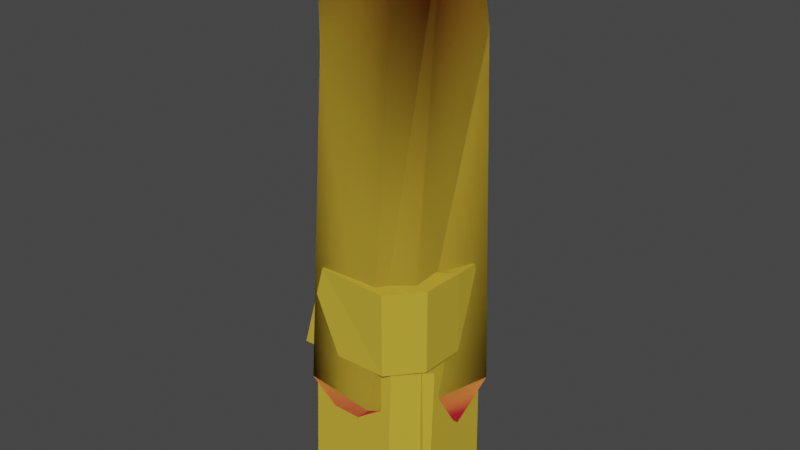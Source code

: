 # Source: beam_left.blend  (saved by Blender 2.93.21; exported with 4.5.12 LTS)
import bpy
from mathutils import Matrix  # noqa: F401  (used for matrix-valued properties, if any)

bpy.ops.wm.read_factory_settings(use_empty=True)
scene = bpy.context.scene
scene.name = 'Scene'

# ---- collections
col_collection = bpy.data.collections.new('Collection'); scene.collection.children.link(col_collection)

# ---- images (referenced by path relative to the original .blend; pixels are not part of the script)
import os
ASSET_DIR = os.environ.get("B2B_ASSET_DIR", "")  # directory of the original .blend (textures are referenced by path, not embedded)
HERE = os.path.dirname(os.path.abspath(__file__))  # packed textures are extracted next to this script under _unpacked/

def load_image(name, relpath, width, height, colorspace="sRGB"):
    """Load a texture the original file referenced (path relative to the .blend, or extracted next to this script)."""
    p = next((c for c in (os.path.join(HERE, relpath), os.path.join(ASSET_DIR, relpath)) if relpath and os.path.exists(c)), "")
    if p:
        img = bpy.data.images.load(p, check_existing=True)
        img.name = name
    else:  # same state as the original file: an image datablock whose file is absent (Cycles renders it pink)
        img = bpy.data.images.new(name, width, height)
        img.source = "FILE"
        img.filepath = "//" + (relpath or name)
    img.colorspace_settings.name = colorspace
    return img
img_hev1_dif_tif = load_image('hev1_dif.tif', 'hev1_dif.tif', 1024, 1024, 'sRGB')
img_hev1_bump_tif = load_image('hev1_bump.tif', 'hev1_bump.tif', 1024, 1024, 'sRGB')
img_hev2_dif_tif = load_image('hev2_dif.tif', 'hev2_dif.tif', 1024, 1024, 'sRGB')
img_hev2_bump_tif = load_image('hev2_bump.tif', 'hev2_bump.tif', 1024, 1024, 'sRGB')
img_hev_decals01_tif = load_image('hev_decals01.tif', 'hev_decals01.tif', 1024, 1024, 'sRGB')
img_cr_pelican_hull_detail_tif = load_image('cr_pelican_hull_detail.tif', 'cr_pelican_hull_detail.tif', 1024, 1024, 'sRGB')
img_longsword_x_burn_illum_tif = load_image('longsword_x_burn_illum.tif', 'longsword_x_burn_illum.tif', 1024, 1024, 'sRGB')
img_longsword_x_burn_tif = load_image('longsword_x_burn.tif', 'longsword_x_burn.tif', 1024, 1024, 'sRGB')

# ---- materials (node trees are filled in below, after node groups)
mat_hev1 = bpy.data.materials.new('hev1')
mat_hev1.use_transparent_shadow = False
mat_hev1.diffuse_color = (0.5225, 0.6282, 0.1074, 1.0)
mat_hev2 = bpy.data.materials.new('hev2')
mat_hev2.use_transparent_shadow = False
mat_hev2.diffuse_color = (0.2007, 0.7765, 0.08404, 1.0)
mat_hev_decals = bpy.data.materials.new('hev_decals')
mat_hev_decals.use_transparent_shadow = False
mat_hev_decals.diffuse_color = (0.5282, 0.08286, 0.308, 1.0)
mat_hev1_destroyed = bpy.data.materials.new('hev1_destroyed')
mat_hev1_destroyed.use_transparent_shadow = False
mat_hev2_destroyed = bpy.data.materials.new('hev2_destroyed')
mat_hev2_destroyed.use_transparent_shadow = False
mat_longsword_burn = bpy.data.materials.new('longsword_burn')
mat_longsword_burn.use_transparent_shadow = False
mat_hard_metal_thick = bpy.data.materials.new('hard_metal_thick')
mat_hard_metal_thick.use_transparent_shadow = False
mat_hard_metal_thick.diffuse_color = (0.5694, 0.4023, 0.04019, 1.0)

# ---- material node trees
mat_hev1.use_nodes = True; mat_hev1.node_tree.nodes.clear()
_N = mat_hev1.node_tree.nodes; _L = mat_hev1.node_tree.links
n0 = _N.new('ShaderNodeBsdfPrincipled'); n0.name = 'Principled BSDF'; n0.location = (10, 300)
n0.distribution = 'GGX'
n0.subsurface_method = 'BURLEY'
n0.inputs[3].default_value = 1.45
n0.inputs[27].default_value = (0.0, 0.0, 0.0, 1.0)
n0.inputs[28].default_value = 1.0
n1 = _N.new('ShaderNodeOutputMaterial'); n1.name = 'Material Output'; n1.location = (300, 300)
n2 = _N.new('ShaderNodeTexImage'); n2.name = 'Image Texture'; n2.location = (-428, 253)
n2.image = img_hev1_dif_tif
n3 = _N.new('ShaderNodeNormalMap'); n3.name = 'Normal Map'; n3.location = (-182, -138)
n4 = _N.new('ShaderNodeTexImage'); n4.name = 'Image Texture.001'; n4.location = (-482, -113)
n4.image = img_hev1_bump_tif
_L.new(n0.outputs[0], n1.inputs[0])
_L.new(n2.outputs[0], n0.inputs[0])
_L.new(n4.outputs[0], n3.inputs[1])
_L.new(n3.outputs[0], n0.inputs[5])
n1.is_active_output = True
mat_hev2.use_nodes = True; mat_hev2.node_tree.nodes.clear()
_N = mat_hev2.node_tree.nodes; _L = mat_hev2.node_tree.links
n0 = _N.new('ShaderNodeBsdfPrincipled'); n0.name = 'Principled BSDF'; n0.location = (10, 300)
n0.distribution = 'GGX'
n0.subsurface_method = 'BURLEY'
n0.inputs[3].default_value = 1.45
n0.inputs[27].default_value = (0.0, 0.0, 0.0, 1.0)
n0.inputs[28].default_value = 1.0
n1 = _N.new('ShaderNodeOutputMaterial'); n1.name = 'Material Output'; n1.location = (300, 300)
n2 = _N.new('ShaderNodeTexImage'); n2.name = 'Image Texture'; n2.location = (-466, 247)
n2.image = img_hev2_dif_tif
n3 = _N.new('ShaderNodeTexImage'); n3.name = 'Image Texture.001'; n3.location = (-531, -90)
n3.image = img_hev2_bump_tif
n4 = _N.new('ShaderNodeNormalMap'); n4.name = 'Normal Map'; n4.location = (-193, -53)
_L.new(n0.outputs[0], n1.inputs[0])
_L.new(n2.outputs[0], n0.inputs[0])
_L.new(n3.outputs[0], n4.inputs[1])
_L.new(n4.outputs[0], n0.inputs[5])
n1.is_active_output = True
mat_hev_decals.use_nodes = True; mat_hev_decals.node_tree.nodes.clear()
_N = mat_hev_decals.node_tree.nodes; _L = mat_hev_decals.node_tree.links
n0 = _N.new('ShaderNodeBsdfPrincipled'); n0.name = 'Principled BSDF'; n0.location = (10, 300)
n0.distribution = 'GGX'
n0.subsurface_method = 'BURLEY'
n0.inputs[3].default_value = 1.45
n0.inputs[27].default_value = (0.0, 0.0, 0.0, 1.0)
n0.inputs[28].default_value = 1.0
n1 = _N.new('ShaderNodeOutputMaterial'); n1.name = 'Material Output'; n1.location = (300, 300)
n2 = _N.new('ShaderNodeTexImage'); n2.name = 'Image Texture'; n2.location = (-297, 162)
n2.image = img_hev_decals01_tif
_L.new(n0.outputs[0], n1.inputs[0])
_L.new(n2.outputs[0], n0.inputs[0])
n1.is_active_output = True
mat_hev1_destroyed.use_nodes = True; mat_hev1_destroyed.node_tree.nodes.clear()
_N = mat_hev1_destroyed.node_tree.nodes; _L = mat_hev1_destroyed.node_tree.links
n0 = _N.new('ShaderNodeOutputMaterial'); n0.name = 'Material Output'; n0.location = (300, 300)
n1 = _N.new('ShaderNodeBsdfPrincipled'); n1.name = 'Principled BSDF'; n1.location = (10, 300)
n1.distribution = 'GGX'
n1.subsurface_method = 'BURLEY'
n1.inputs[3].default_value = 1.45
n1.inputs[27].default_value = (0.0, 0.0, 0.0, 1.0)
n1.inputs[28].default_value = 1.0
n2 = _N.new('ShaderNodeTexImage'); n2.name = 'Image Texture'; n2.location = (-904, 266)
n2.image = img_hev1_dif_tif
n3 = _N.new('ShaderNodeBrightContrast'); n3.name = 'Bright/Contrast'; n3.location = (-211, 179)
n4 = _N.new('ShaderNodeTexImage'); n4.name = 'Image Texture.002'; n4.location = (-606, -34)
n4.image = img_cr_pelican_hull_detail_tif
n5 = _N.new('ShaderNodeTexImage'); n5.name = 'Image Texture.001'; n5.location = (-670, -353)
n5.image = img_hev1_bump_tif
n6 = _N.new('ShaderNodeNormalMap'); n6.name = 'Normal Map'; n6.location = (-295, -279)
_L.new(n1.outputs[0], n0.inputs[0])
_L.new(n2.outputs[0], n3.inputs[0])
_L.new(n3.outputs[0], n1.inputs[0])
_L.new(n4.outputs[0], n3.inputs[2])
_L.new(n5.outputs[0], n6.inputs[1])
_L.new(n6.outputs[0], n1.inputs[5])
n0.is_active_output = True
mat_hev2_destroyed.use_nodes = True; mat_hev2_destroyed.node_tree.nodes.clear()
_N = mat_hev2_destroyed.node_tree.nodes; _L = mat_hev2_destroyed.node_tree.links
n0 = _N.new('ShaderNodeBsdfPrincipled'); n0.name = 'Principled BSDF'; n0.location = (10, 300)
n0.distribution = 'GGX'
n0.subsurface_method = 'BURLEY'
n0.inputs[3].default_value = 1.45
n0.inputs[27].default_value = (0.0, 0.0, 0.0, 1.0)
n0.inputs[28].default_value = 1.0
n1 = _N.new('ShaderNodeOutputMaterial'); n1.name = 'Material Output'; n1.location = (300, 300)
n2 = _N.new('ShaderNodeTexImage'); n2.name = 'Image Texture'; n2.location = (-774, 299)
n2.image = img_hev2_dif_tif
n3 = _N.new('ShaderNodeNormalMap'); n3.name = 'Normal Map'; n3.location = (-223, -206)
n4 = _N.new('ShaderNodeTexImage'); n4.name = 'Image Texture.001'; n4.location = (-585, -238)
n4.image = img_hev2_bump_tif
n5 = _N.new('ShaderNodeBrightContrast'); n5.name = 'Bright/Contrast'; n5.location = (-284, 238)
n6 = _N.new('ShaderNodeTexImage'); n6.name = 'Image Texture.002'; n6.location = (-775, 48)
n6.width = 243
n6.image = img_cr_pelican_hull_detail_tif
_L.new(n0.outputs[0], n1.inputs[0])
_L.new(n4.outputs[0], n3.inputs[1])
_L.new(n3.outputs[0], n0.inputs[5])
_L.new(n2.outputs[0], n5.inputs[0])
_L.new(n5.outputs[0], n0.inputs[0])
_L.new(n6.outputs[0], n5.inputs[2])
n1.is_active_output = True
mat_longsword_burn.use_nodes = True; mat_longsword_burn.node_tree.nodes.clear()
_N = mat_longsword_burn.node_tree.nodes; _L = mat_longsword_burn.node_tree.links
n0 = _N.new('ShaderNodeBsdfPrincipled'); n0.name = 'Principled BSDF'; n0.location = (10, 300)
n0.distribution = 'GGX'
n0.subsurface_method = 'BURLEY'
n0.inputs[3].default_value = 1.45
n0.inputs[28].default_value = 1.0
n1 = _N.new('ShaderNodeOutputMaterial'); n1.name = 'Material Output'; n1.location = (300, 300)
n2 = _N.new('ShaderNodeTexImage'); n2.name = 'Image Texture.001'; n2.location = (-504, -58)
n2.image = img_longsword_x_burn_illum_tif
n3 = _N.new('ShaderNodeTexImage'); n3.name = 'Image Texture'; n3.location = (-494, 267)
n3.image = img_longsword_x_burn_tif
_L.new(n0.outputs[0], n1.inputs[0])
_L.new(n3.outputs[0], n0.inputs[0])
_L.new(n2.outputs[0], n0.inputs[27])
n1.is_active_output = True

# ---- world
world_world = bpy.data.worlds.new('World'); scene.world = world_world
world_world.use_nodes = True; world_world.node_tree.nodes.clear()
_N = world_world.node_tree.nodes; _L = world_world.node_tree.links
n0 = _N.new('ShaderNodeOutputWorld'); n0.name = 'World Output'; n0.location = (300, 300)
n1 = _N.new('ShaderNodeBackground'); n1.name = 'Background'; n1.location = (10, 300)
n1.inputs[0].default_value = (0.05088, 0.05088, 0.05088, 1.0)
_L.new(n1.outputs[0], n0.inputs[0])
n0.is_active_output = True
world_world.color = (0.05088, 0.05088, 0.05088)
world_world.use_sun_shadow = False
world_world.sun_shadow_jitter_overblur = 0.0

# ---- meshes
me_albatross = bpy.data.meshes.new('albatross')
me_albatross.from_pydata([(-251.3, 190.6, 63.21), (-240.2, 188.3, 59.06), (-247.9, 178.9, 36.87), (-254.7, 152.5, 54.54), (-259.2, 199.6, 248.5), (-297.6, 139.9, 60.04), (-262.5, 154.2, 252.6), (-294.0, 147.4, 246.7), (-296.5, 149.9, 206.4), (-267.5, 141.6, 54.72), (-253.3, 168.2, 253.0), (-264.5, 181.8, 64.25), (-297.6, 155.7, 205.4), (-289.7, 157.5, 208.1), (-288.1, 150.9, 60.91), (-286.6, 162.9, 64.53), (-304.9, 163.5, 70.31), (-291.9, 169.8, 205.9), (-287.1, 206.7, 202.1), (-279.6, 211.7, 203.0), (-262.9, 199.4, 69.72), (-252.5, 181.5, 60.46), (-271.3, 196.4, 71.28), (-296.1, 151.2, 63.44), (-300.6, 171.4, 71.68), (-277.6, 204.4, 22.05), (-284.8, 147.6, 36.49), (-300.0, 187.5, 20.98), (-286.2, 171.3, 6.985), (-264.2, 187.1, 9.37), (-310.3, 165.8, 202.4), (-308.5, 174.7, 201.6), (-296.3, 158.9, 245.0), (-298.6, 171.2, 243.2), (-263.6, 196.1, 208.6), (-275.7, 193.5, 206.3), (-264.9, 204.5, 206.1), (-283.1, 194.7, 244.0), (-270.7, 197.4, 246.3), (-257.4, 205.2, 207.6)], [], [(0, 1, 2), (5, 23, 26), (3, 1, 39), (6, 7, 8), (8, 5, 9), (10, 3, 39), (9, 3, 10), (10, 6, 9), (6, 8, 9), (4, 10, 39), (36, 39, 1), (5, 8, 12), (34, 21, 11), (14, 23, 12), (1, 0, 36), (12, 13, 14), (36, 0, 21), (21, 34, 36), (16, 15, 17), (12, 23, 5), (17, 30, 16), (31, 24, 16), (16, 30, 31), (31, 18, 22), (15, 14, 13), (22, 24, 31), (22, 18, 19), (11, 35, 34), (35, 11, 20), (13, 17, 15), (20, 19, 35), (19, 20, 22), (21, 0, 11), (14, 15, 23), (23, 15, 16), (24, 27, 16), (0, 25, 20), (0, 20, 11), (22, 20, 25), (23, 16, 27), (24, 22, 25), (2, 29, 25), (29, 28, 27), (25, 27, 24), (28, 29, 2), (0, 2, 25), (2, 26, 28), (27, 25, 29), (27, 28, 26), (23, 27, 26), (33, 30, 17), (32, 12, 8), (17, 13, 32), (33, 31, 30), (18, 31, 33), (32, 33, 17), (32, 13, 12), (37, 19, 18), (37, 35, 19), (35, 37, 38), (38, 34, 35), (38, 36, 34), (8, 7, 32), (39, 36, 38), (33, 37, 18), (38, 4, 39), (4, 38, 10), (10, 38, 6), (38, 37, 6), (6, 37, 7), (7, 37, 32), (37, 33, 32), (26, 9, 5), (9, 26, 3), (26, 2, 3), (1, 3, 2)])
me_albatross.polygons.foreach_set('material_index', [5, 5, 4, 4, 4, 4, 4, 4, 4, 4, 3, 3, 3, 3, 3, 3, 3, 3, 3, 3, 3, 3, 3, 3, 3, 3, 3, 3, 3, 3, 3, 3, 3, 3, 3, 3, 3, 3, 3, 3, 3, 3, 3, 3, 3, 3, 3, 3, 3, 3, 3, 3, 3, 3, 3, 3, 3, 3, 3, 3, 3, 3, 3, 3, 3, 3, 5, 5, 5, 5, 5, 5, 5, 5, 5, 5])
_uv = me_albatross.uv_layers.new(name='UVMap_0')
_uv.uv.foreach_set('vector', [0.6391, 0.3888, 0.6624, 0.3394, 0.5104, 0.2773, 0.6523, 0.08789, 0.6022, 0.05103, 0.4834, 0.1661, 0.5303, 0.5892, 0.612, 0.5892, 0.6115, 0.9139, 0.4949, 0.9926, 0.4306, 0.9926, 0.4137, 0.9139, 0.4137, 0.9139, 0.4132, 0.5892, 0.4949, 0.5892, 0.5303, 0.9926, 0.5303, 0.5892, 0.6115, 0.9139, 0.4949, 0.5892, 0.5303, 0.5892, 0.5303, 0.9926, 0.5303, 0.9926, 0.4949, 0.9926, 0.4949, 0.5892, 0.4949, 0.9926, 0.4137, 0.9139, 0.4949, 0.5892, 0.5946, 0.9926, 0.5303, 0.9926, 0.6115, 0.9139, 0.5019, 0.6938, 0.502, 0.6806, 0.3307, 0.6806, 0.3307, 0.6806, 0.502, 0.6806, 0.5019, 0.6938, 0.5031, 0.7029, 0.3307, 0.7029, 0.3307, 0.7163, 0.3307, 0.7026, 0.3307, 0.6938, 0.5019, 0.6938, 0.3307, 0.6806, 0.3307, 0.6938, 0.5019, 0.6938, 0.5019, 0.6938, 0.5031, 0.7026, 0.3307, 0.7026, 0.5019, 0.6938, 0.3307, 0.6938, 0.3307, 0.7026, 0.3307, 0.7026, 0.5031, 0.7026, 0.5019, 0.6938, 0.3307, 0.7368, 0.3307, 0.7166, 0.5031, 0.7166, 0.5019, 0.6938, 0.3307, 0.6938, 0.3307, 0.6806, 0.5031, 0.7166, 0.5031, 0.7368, 0.3307, 0.7368, 0.2549, 0.07801, 0.4272, 0.07807, 0.4272, 0.08689, 0.4272, 0.08689, 0.2548, 0.08686, 0.2549, 0.07801, 0.2549, 0.07801, 0.2549, 0.03741, 0.4272, 0.03735, 0.3307, 0.7163, 0.3307, 0.7029, 0.5031, 0.7029, 0.4272, 0.03735, 0.4272, 0.07807, 0.2549, 0.07801, 0.4272, 0.03735, 0.2549, 0.03741, 0.2548, 0.02855, 0.3307, 0.7163, 0.5031, 0.7163, 0.5031, 0.7029, 0.5031, 0.7166, 0.3307, 0.7166, 0.3307, 0.7368, 0.5031, 0.7029, 0.5031, 0.7163, 0.3307, 0.7163, 0.3307, 0.7368, 0.5031, 0.7368, 0.5031, 0.7166, 0.2548, 0.02855, 0.4272, 0.02852, 0.4272, 0.03735, 0.3307, 0.7029, 0.3219, 0.7029, 0.3307, 0.7163, 0.3307, 0.7029, 0.3307, 0.7163, 0.3219, 0.7029, 0.3219, 0.7029, 0.3307, 0.7163, 0.3104, 0.7163, 0.4272, 0.07807, 0.4828, 0.07257, 0.4272, 0.08689, 0.2827, 0.7269, 0.2796, 0.6714, 0.2653, 0.7269, 0.3219, 0.7029, 0.3104, 0.7163, 0.3307, 0.7163, 0.4272, 0.03735, 0.4272, 0.02852, 0.4828, 0.04285, 0.2827, 0.7269, 0.2653, 0.7269, 0.2796, 0.6714, 0.4272, 0.07807, 0.4272, 0.03735, 0.4828, 0.04285, 0.3064, 0.7065, 0.3064, 0.6714, 0.2796, 0.6714, 0.5096, 0.04334, 0.5096, 0.07209, 0.4828, 0.07257, 0.4828, 0.04285, 0.4828, 0.07257, 0.4272, 0.07807, 0.09268, 0.8586, 0.1214, 0.8586, 0.1326, 0.8937, 0.2827, 0.7269, 0.3064, 0.7065, 0.2796, 0.6714, 0.1326, 0.8937, 0.08149, 0.8937, 0.09268, 0.8586, 0.4828, 0.07257, 0.4828, 0.04285, 0.5096, 0.04334, 0.2796, 0.6714, 0.3064, 0.6714, 0.3064, 0.7065, 0.2827, 0.7269, 0.2796, 0.6714, 0.3064, 0.7065, 0.5432, 0.7163, 0.5031, 0.7368, 0.5031, 0.7166, 0.5442, 0.6938, 0.5019, 0.6938, 0.502, 0.6806, 0.5031, 0.7163, 0.5031, 0.7029, 0.5432, 0.7029, 0.2147, 0.07236, 0.2549, 0.07801, 0.2548, 0.08686, 0.2549, 0.03741, 0.2549, 0.07801, 0.2147, 0.07236, 0.5432, 0.7029, 0.5432, 0.7163, 0.5031, 0.7163, 0.5432, 0.7029, 0.5031, 0.7026, 0.5019, 0.6938, 0.2147, 0.04306, 0.2548, 0.02855, 0.2549, 0.03741, 0.5432, 0.7163, 0.5031, 0.7166, 0.5031, 0.7368, 0.5031, 0.7163, 0.5432, 0.7163, 0.5432, 0.7029, 0.5432, 0.7029, 0.5031, 0.7029, 0.5031, 0.7163, 0.5432, 0.7029, 0.5019, 0.6938, 0.5031, 0.7026, 0.502, 0.6806, 0.5442, 0.6806, 0.5442, 0.6938, 0.502, 0.6806, 0.5019, 0.6938, 0.5442, 0.6938, 0.2147, 0.07236, 0.2147, 0.04306, 0.2549, 0.03741, 0.5442, 0.6938, 0.5442, 0.6806, 0.502, 0.6806, 0.6396, 0.3432, 0.6082, 0.2278, 0.5469, 0.3458, 0.5469, 0.3458, 0.6082, 0.2278, 0.5116, 0.3458, 0.6082, 0.2278, 0.5611, 0.2282, 0.5116, 0.3458, 0.5116, 0.3458, 0.5611, 0.2282, 0.4546, 0.2633, 0.4546, 0.2633, 0.5611, 0.2282, 0.5043, 0.1675, 0.5611, 0.2282, 0.5728, 0.1648, 0.5043, 0.1675, 0.4834, 0.1661, 0.6869, 0.1709, 0.6519, 0.08721, 0.6869, 0.1709, 0.4834, 0.1661, 0.6754, 0.2668, 0.4834, 0.1661, 0.5104, 0.2773, 0.6754, 0.2668, 0.6624, 0.3394, 0.6754, 0.2668, 0.5104, 0.2773])
_ca = me_albatross.color_attributes.new('color', 'BYTE_COLOR', 'CORNER')
_ca.data.foreach_set('color', [1.0, 1.0, 1.0, 1.0, 1.0, 1.0, 1.0, 1.0, 1.0, 1.0, 1.0, 1.0, 1.0, 1.0, 1.0, 1.0, 1.0, 1.0, 1.0, 1.0, 1.0, 1.0, 1.0, 1.0, 1.0, 1.0, 1.0, 1.0, 1.0, 1.0, 1.0, 1.0, 1.0, 1.0, 1.0, 1.0, 1.0, 1.0, 1.0, 1.0, 1.0, 1.0, 1.0, 1.0, 1.0, 1.0, 1.0, 1.0, 1.0, 1.0, 1.0, 1.0, 1.0, 1.0, 1.0, 1.0, 1.0, 1.0, 1.0, 1.0, 1.0, 1.0, 1.0, 1.0, 1.0, 1.0, 1.0, 1.0, 1.0, 1.0, 1.0, 1.0, 1.0, 1.0, 1.0, 1.0, 1.0, 1.0, 1.0, 1.0, 1.0, 1.0, 1.0, 1.0, 1.0, 1.0, 1.0, 1.0, 1.0, 1.0, 1.0, 1.0, 1.0, 1.0, 1.0, 1.0, 1.0, 1.0, 1.0, 1.0, 1.0, 1.0, 1.0, 1.0, 1.0, 1.0, 1.0, 1.0, 1.0, 1.0, 1.0, 1.0, 1.0, 1.0, 1.0, 1.0, 1.0, 1.0, 1.0, 1.0, 1.0, 1.0, 1.0, 1.0, 1.0, 1.0, 1.0, 1.0, 1.0, 1.0, 1.0, 1.0, 1.0, 1.0, 1.0, 1.0, 1.0, 1.0, 1.0, 1.0, 1.0, 1.0, 1.0, 1.0, 1.0, 1.0, 1.0, 1.0, 1.0, 1.0, 1.0, 1.0, 1.0, 1.0, 1.0, 1.0, 1.0, 1.0, 1.0, 1.0, 1.0, 1.0, 1.0, 1.0, 1.0, 1.0, 1.0, 1.0, 1.0, 1.0, 1.0, 1.0, 1.0, 1.0, 1.0, 1.0, 1.0, 1.0, 1.0, 1.0, 1.0, 1.0, 1.0, 1.0, 1.0, 1.0, 1.0, 1.0, 1.0, 1.0, 1.0, 1.0, 1.0, 1.0, 1.0, 1.0, 1.0, 1.0, 1.0, 1.0, 1.0, 1.0, 1.0, 1.0, 1.0, 1.0, 1.0, 1.0, 1.0, 1.0, 1.0, 1.0, 1.0, 1.0, 1.0, 1.0, 1.0, 1.0, 1.0, 1.0, 1.0, 1.0, 1.0, 1.0, 1.0, 1.0, 1.0, 1.0, 1.0, 1.0, 1.0, 1.0, 1.0, 1.0, 1.0, 1.0, 1.0, 1.0, 1.0, 1.0, 1.0, 1.0, 1.0, 1.0, 1.0, 1.0, 1.0, 1.0, 1.0, 1.0, 1.0, 1.0, 1.0, 1.0, 1.0, 1.0, 1.0, 1.0, 1.0, 1.0, 1.0, 1.0, 1.0, 1.0, 1.0, 1.0, 1.0, 1.0, 1.0, 1.0, 1.0, 1.0, 1.0, 1.0, 1.0, 1.0, 1.0, 1.0, 1.0, 1.0, 1.0, 1.0, 1.0, 1.0, 1.0, 1.0, 1.0, 1.0, 1.0, 1.0, 1.0, 1.0, 1.0, 1.0, 1.0, 1.0, 1.0, 1.0, 1.0, 1.0, 1.0, 1.0, 1.0, 1.0, 1.0, 1.0, 1.0, 1.0, 1.0, 1.0, 1.0, 1.0, 1.0, 1.0, 1.0, 1.0, 1.0, 1.0, 1.0, 1.0, 1.0, 1.0, 1.0, 1.0, 1.0, 1.0, 1.0, 1.0, 1.0, 1.0, 1.0, 1.0, 1.0, 1.0, 1.0, 1.0, 1.0, 1.0, 1.0, 1.0, 1.0, 1.0, 1.0, 1.0, 1.0, 1.0, 1.0, 1.0, 1.0, 1.0, 1.0, 1.0, 1.0, 1.0, 1.0, 1.0, 1.0, 1.0, 1.0, 1.0, 1.0, 1.0, 1.0, 1.0, 1.0, 1.0, 1.0, 1.0, 1.0, 1.0, 1.0, 1.0, 1.0, 1.0, 1.0, 1.0, 1.0, 1.0, 1.0, 1.0, 1.0, 1.0, 1.0, 1.0, 1.0, 1.0, 1.0, 1.0, 1.0, 1.0, 1.0, 1.0, 1.0, 1.0, 1.0, 1.0, 1.0, 1.0, 1.0, 1.0, 1.0, 1.0, 1.0, 1.0, 1.0, 1.0, 1.0, 1.0, 1.0, 1.0, 1.0, 1.0, 1.0, 1.0, 1.0, 1.0, 1.0, 1.0, 1.0, 1.0, 1.0, 1.0, 1.0, 1.0, 1.0, 1.0, 1.0, 1.0, 1.0, 1.0, 1.0, 1.0, 1.0, 1.0, 1.0, 1.0, 1.0, 1.0, 1.0, 1.0, 1.0, 1.0, 1.0, 1.0, 1.0, 1.0, 1.0, 1.0, 1.0, 1.0, 1.0, 1.0, 1.0, 1.0, 1.0, 1.0, 1.0, 1.0, 1.0, 1.0, 1.0, 1.0, 1.0, 1.0, 1.0, 1.0, 1.0, 1.0, 1.0, 1.0, 1.0, 1.0, 1.0, 1.0, 1.0, 1.0, 1.0, 1.0, 1.0, 1.0, 1.0, 1.0, 1.0, 1.0, 1.0, 1.0, 1.0, 1.0, 1.0, 1.0, 1.0, 1.0, 1.0, 1.0, 1.0, 1.0, 1.0, 1.0, 1.0, 1.0, 1.0, 1.0, 1.0, 1.0, 1.0, 1.0, 1.0, 1.0, 1.0, 1.0, 1.0, 1.0, 1.0, 1.0, 1.0, 1.0, 1.0, 1.0, 1.0, 1.0, 1.0, 1.0, 1.0, 1.0, 1.0, 1.0, 1.0, 1.0, 1.0, 1.0, 1.0, 1.0, 1.0, 1.0, 1.0, 1.0, 1.0, 1.0, 1.0, 1.0, 1.0, 1.0, 1.0, 1.0, 1.0, 1.0, 1.0, 1.0, 1.0, 1.0, 1.0, 1.0, 1.0, 1.0, 1.0, 1.0, 1.0, 1.0, 1.0, 1.0, 1.0, 1.0, 1.0, 1.0, 1.0, 1.0, 1.0, 1.0, 1.0, 1.0, 1.0, 1.0, 1.0, 1.0, 1.0, 1.0, 1.0, 1.0, 1.0, 1.0, 1.0, 1.0, 1.0, 1.0, 1.0, 1.0, 1.0, 1.0, 1.0, 1.0, 1.0, 1.0, 1.0, 1.0, 1.0, 1.0, 1.0, 1.0, 1.0, 1.0, 1.0, 1.0, 1.0, 1.0, 1.0, 1.0, 1.0, 1.0, 1.0, 1.0, 1.0, 1.0, 1.0, 1.0, 1.0, 1.0, 1.0, 1.0, 1.0, 1.0, 1.0, 1.0, 1.0, 1.0, 1.0, 1.0, 1.0, 1.0, 1.0, 1.0, 1.0, 1.0, 1.0, 1.0, 1.0, 1.0, 1.0, 1.0, 1.0, 1.0, 1.0, 1.0, 1.0, 1.0, 1.0, 1.0, 1.0, 1.0, 1.0, 1.0, 1.0, 1.0, 1.0, 1.0, 1.0, 1.0, 1.0, 1.0, 1.0, 1.0, 1.0, 1.0, 1.0, 1.0, 1.0, 1.0, 1.0, 1.0, 1.0, 1.0, 1.0, 1.0, 1.0, 1.0, 1.0, 1.0, 1.0, 1.0, 1.0, 1.0, 1.0, 1.0, 1.0, 1.0, 1.0, 1.0, 1.0, 1.0, 1.0, 1.0, 1.0, 1.0, 1.0, 1.0, 1.0, 1.0, 1.0, 1.0, 1.0, 1.0, 1.0, 1.0, 1.0, 1.0, 1.0, 1.0, 1.0, 1.0, 1.0, 1.0, 1.0, 1.0, 1.0, 1.0, 1.0, 1.0, 1.0, 1.0, 1.0, 1.0, 1.0, 1.0, 1.0, 1.0, 1.0, 1.0, 1.0, 1.0, 1.0, 1.0, 1.0, 1.0, 1.0, 1.0, 1.0, 1.0, 1.0, 1.0, 1.0, 1.0, 1.0, 1.0, 1.0, 1.0, 1.0, 1.0, 1.0, 1.0, 1.0, 1.0, 1.0, 1.0, 1.0, 1.0, 1.0, 1.0, 1.0, 1.0, 1.0, 1.0, 1.0, 1.0, 1.0, 1.0, 1.0, 1.0, 1.0, 1.0, 1.0, 1.0, 1.0, 1.0, 1.0, 1.0, 1.0, 1.0, 1.0, 1.0, 1.0, 1.0, 1.0, 1.0, 1.0, 1.0, 1.0, 1.0, 1.0, 1.0, 1.0, 1.0, 1.0, 1.0, 1.0, 1.0, 1.0, 1.0, 1.0, 1.0, 1.0, 1.0, 1.0, 1.0, 1.0, 1.0, 1.0, 1.0, 1.0, 1.0, 1.0, 1.0, 1.0, 1.0, 1.0, 1.0, 1.0, 1.0, 1.0, 1.0, 1.0, 1.0, 1.0, 1.0, 1.0, 1.0, 1.0, 1.0, 1.0, 1.0, 1.0, 1.0, 1.0, 1.0, 1.0, 1.0, 1.0, 1.0, 1.0, 1.0, 1.0, 1.0, 1.0, 1.0, 1.0, 1.0, 1.0, 1.0, 1.0, 1.0, 1.0, 1.0, 1.0, 1.0, 1.0, 1.0, 1.0, 1.0, 1.0, 1.0, 1.0, 1.0, 1.0, 1.0, 1.0, 1.0, 1.0, 1.0, 1.0, 1.0, 1.0, 1.0, 1.0, 1.0, 1.0, 1.0, 1.0, 1.0, 1.0, 1.0, 1.0, 1.0, 1.0, 1.0, 1.0, 1.0, 1.0, 1.0, 1.0, 1.0, 1.0, 1.0, 1.0, 1.0, 1.0, 1.0, 1.0, 1.0, 1.0, 1.0, 1.0, 1.0, 1.0, 1.0, 1.0, 1.0, 1.0, 1.0, 1.0, 1.0, 1.0, 1.0, 1.0, 1.0])
me_albatross.materials.append(mat_hev1)
me_albatross.materials.append(mat_hev2)
me_albatross.materials.append(mat_hev_decals)
me_albatross.materials.append(mat_hev1_destroyed)
me_albatross.materials.append(mat_hev2_destroyed)
me_albatross.materials.append(mat_longsword_burn)
me_albatross.use_remesh_fix_poles = True
me_albatross.use_remesh_preserve_attributes = False
me_albatross.update()
me_albatross.normals_split_custom_set([tuple(v) for v in zip(*[iter([0.03388, 0.9149, -0.4023, 0.6166, 0.7791, -0.1134, -0.1786, 0.6819, -0.7093, -0.8785, -0.457, -0.1392, -0.8851, 0.2346, -0.402, -0.6143, 0.3364, -0.7138, 0.3105, -0.3489, 0.8842, 0.871, 0.4707, -0.1409, 0.9104, -0.386, 0.1491, 0.469, -0.3963, -0.7893, 0.2699, -0.6572, -0.7038, 0.224, -0.9717, -0.07476, 0.06846, -0.9954, 0.06747, -0.7699, -0.6249, -0.1297, 0.3225, -0.4739, 0.8194, 0.5625, -0.2399, -0.7912, 0.5736, -0.1111, 0.8115, 0.9956, 0.093, -0.01432, 0.1873, -0.502, 0.8444, 0.5335, -0.2075, 0.82, 0.5237, -0.3332, -0.784, 0.5667, -0.1595, -0.8084, 0.3155, -0.5389, -0.781, 0.3532, -0.4406, 0.8253, 0.238, -0.589, -0.7723, 0.04107, -0.9972, 0.06232, 0.2712, -0.4875, 0.83, 0.7917, 0.09487, -0.6035, 0.6541, -0.2024, -0.7288, 0.9783, 0.195, 0.07035, -0.7633, 0.6395, -0.09166, -0.09647, 0.9953, -0.01259, 0.01363, 0.9944, -0.1052, -0.9843, -0.1752, 0.01903, -0.9789, -0.16, 0.1271, -0.8344, 0.55, 0.0358, -0.7053, 0.6987, -0.1199, -0.5059, 0.6389, 0.5795, 0.6252, 0.6344, 0.4547, -0.4768, 0.6086, 0.6342, -0.8646, 0.04625, 0.5003, -0.7103, 0.7021, 0.04954, 0.1647, 0.9832, -0.07833, 0.003058, 0.9494, 0.3141, -0.6571, 0.7518, -0.0557, -0.8604, 0.5097, -0.0041, -0.8309, 0.5344, -0.1549, -0.6969, 0.4631, 0.5477, -0.5267, 0.8484, -0.05343, 0.1243, 0.9031, 0.4111, -0.552, 0.6148, 0.5633, -0.7059, 0.5269, 0.4734, -0.8092, 0.5669, -0.1545, -0.7738, 0.6311, -0.05506, -0.9437, -0.3111, 0.1126, -0.505, -0.5367, 0.6759, -0.7187, -0.6951, 0.01784, -0.6299, 0.7752, 0.04788, -0.891, 0.1415, 0.4314, -0.9912, 0.1315, -0.01423, -0.5348, -0.8376, -0.1113, -0.7315, -0.6702, 0.1254, -0.8551, -0.5184, -0.01023, -0.7545, 0.6389, 0.1505, -0.736, 0.6446, -0.207, -0.9735, -0.2177, -0.07033, -0.8644, -0.5026, -0.01407, -0.7362, -0.6479, 0.1956, -0.9066, 0.3905, 0.16, -0.9235, 0.3774, 0.06839, -0.7043, 0.706, 0.07491, -0.6637, 0.689, -0.2913, -0.6657, -0.5582, 0.4953, -0.5164, 0.5751, 0.6345, -0.6055, 0.795, -0.03652, -0.4669, 0.8593, -0.2088, -0.7704, 0.5992, -0.2181, -0.7854, 0.6015, 0.1464, -0.667, 0.6845, -0.2943, -0.7089, 0.702, 0.0688, 0.2986, 0.9406, 0.1617, 0.4018, 0.7331, 0.5487, 0.5292, 0.8465, 0.05858, -0.8154, 0.5444, -0.1967, 0.7965, 0.6042, 0.02282, 0.5837, 0.4313, 0.688, 0.4307, 0.8958, 0.1099, -0.8176, 0.5587, -0.139, -0.5707, -0.8149, 0.1015, -0.4842, -0.6496, 0.5862, 0.1115, 0.9925, -0.05086, 0.3084, 0.9432, 0.1233, 0.5495, 0.8344, -0.04405, 0.4896, 0.8551, 0.1705, 0.3189, 0.9444, -0.07971, -0.5215, 0.808, -0.2743, -0.3203, 0.3866, 0.8648, 0.2465, 0.7416, 0.6239, 0.7717, 0.3595, 0.5247, -0.3198, 0.388, 0.8644, -0.4608, -0.7093, 0.5335, -0.729, -0.0995, 0.6772, -0.729, -0.09949, 0.6772, -0.4608, -0.7093, 0.5335, -0.9362, -0.2901, 0.1985, -0.7588, 0.5629, 0.3275, -0.8471, 0.3166, -0.4268, -0.9347, -0.3097, 0.1745, 0.2493, 0.6661, 0.7029, -0.05769, 0.9344, -0.3515, 0.4401, 0.8432, 0.3087, 0.2464, 0.7416, 0.624, 0.4041, 0.8917, 0.2038, 0.7716, 0.3595, 0.5247, -0.4377, 0.8219, 0.3646, 0.4295, 0.8492, 0.3073, -0.07791, 0.9341, -0.3484, -0.7793, -0.1186, 0.6153, -0.9523, -0.2812, 0.1184, -0.8464, 0.3209, -0.425, -0.7526, 0.5692, 0.3312, -0.4489, 0.8224, 0.3494, -0.08093, 0.936, -0.3426, 0.8591, 0.2802, -0.4283, 0.5317, 0.1657, -0.8306, -0.05372, 0.9372, -0.3447, 0.5227, 0.2039, -0.8278, -0.2363, -0.3406, -0.91, -0.8436, 0.3802, -0.3792, -0.06127, 0.9401, -0.3353, -0.8472, 0.3533, -0.3967, -0.7238, 0.5929, 0.3531, -0.2219, -0.3773, -0.8991, 0.5344, 0.1732, -0.8273, 0.859, 0.2808, -0.4281, 0.2885, 0.652, 0.7012, 0.8655, 0.2699, -0.422, -0.05294, 0.9379, -0.3427, 0.8342, 0.3197, -0.4493, -0.4787, -0.7204, -0.5019, -0.2279, -0.3708, -0.9003, -0.8525, 0.3303, -0.4052, -0.07065, 0.9264, -0.3699, 0.5181, 0.1538, -0.8414, -0.8562, 0.3526, -0.3776, -0.2508, -0.367, -0.8958, -0.502, -0.7021, -0.505, -0.7383, -0.1613, 0.6549, -0.8438, 0.3464, -0.41, -0.4735, -0.7111, -0.5197, -0.5383, -0.0001085, -0.8427, -0.7437, -0.6642, 0.07552, -0.5416, -0.8372, -0.0761, -0.6068, -0.1174, -0.7861, -0.8356, 0.536, -0.1206, -0.9814, -0.1815, -0.06316, -0.5582, -0.8297, 0.003064, -0.8048, 0.544, -0.2375, -0.6045, -0.1283, -0.7862, -0.534, 0.01064, -0.8454, -0.9187, 0.3948, 0.013, -0.7636, -0.6372, 0.1044, -0.7051, 0.7082, 0.03577, -0.9212, 0.3883, 0.02551, -0.5344, 0.005003, -0.8452, -0.6019, -0.137, -0.7868, -0.5388, -0.003921, -0.8424, -0.5421, -0.8378, -0.0646, -0.6043, -0.1386, -0.7846, -0.8247, 0.5372, -0.1768, -0.8536, 0.5117, -0.09762, -0.1407, 0.5737, -0.8069, 0.2896, 0.9395, 0.1829, -0.7091, 0.7041, 0.03708, -0.1452, 0.5715, -0.8077, 0.54, 0.8416, 0.007297, 0.2848, 0.9439, 0.1672, 0.5236, 0.8488, 0.07378, -0.1536, 0.5877, -0.7944, -0.05749, 0.6896, -0.7219, -0.05727, 0.6891, -0.7224, -0.8186, 0.5452, -0.1806, 0.5254, 0.8473, 0.07745, -0.05398, 0.6831, -0.7283, -0.7881, 0.6045, -0.1164, -0.8067, 0.5421, -0.2353, -0.9832, -0.172, -0.06162, -0.7869, -0.3256, -0.5242, -0.6248, -0.02512, -0.7804, -0.1157, 0.9924, 0.04213, -0.7714, 0.6293, -0.0947, -0.03776, 0.6869, -0.7257, -0.5422, -0.0324, -0.8396, -0.1367, 0.5757, -0.8062, -0.7091, 0.7043, 0.03241, -0.134, 0.664, -0.7356, 0.05148, 0.9019, -0.4289, -0.1604, 0.9866, 0.02851, -0.7284, 0.1715, 0.6633, 0.5715, 0.4812, 0.6647, 0.5651, 0.538, 0.6255, 0.1299, 0.8553, 0.5015, 0.5369, -0.3884, 0.7489, 0.5384, 0.575, 0.616, 0.2837, -0.6319, 0.7213, 0.5319, 0.3936, 0.7498, 0.02096, 0.8793, 0.4757, -0.258, 0.8706, 0.419, 0.3588, -0.4726, 0.8049, 0.4568, 0.3024, 0.8366, -0.04074, 0.7246, 0.688, -0.08992, -0.6751, 0.7322, -0.1705, -0.7509, 0.638, -0.1866, -0.6776, 0.7113, -0.1313, -0.6811, 0.7203, 0.4333, 0.6557, 0.6184, -0.1344, -0.741, -0.6579, -0.6167, -0.6973, 0.3653, -0.2887, -0.7746, 0.5627, -0.4436, -0.4351, -0.7835, 0.08948, -0.5827, -0.8078, -0.2207, -0.9637, -0.1503, 0.1041, -0.751, -0.652, 0.24, 0.3764, -0.8948, -0.4601, -0.6074, -0.6476, 0.7761, 0.05676, 0.628, 0.8171, 0.3701, 0.442, 0.2283, -0.383, -0.8951])] * 3)])
me_gun_platform01 = bpy.data.meshes.new('$gun_platform01')
me_gun_platform01.from_pydata([(1.885, -21.81, -30.76), (21.34, -2.458, -30.76), (-15.94, -3.98, -30.76), (3.081, 16.42, -30.76), (-7.176, -31.2, 21.61), (31.55, 7.728, 21.61), (-35.37, -4.129, 21.61), (3.511, 35.12, 21.61)], [], [(0, 4, 6, 2), (2, 3, 1, 0), (2, 6, 7, 3), (1, 3, 7, 5), (4, 0, 1, 5), (5, 7, 6, 4)])
me_gun_platform01.materials.append(mat_hard_metal_thick)
me_gun_platform01.use_remesh_fix_poles = True
me_gun_platform01.use_remesh_preserve_attributes = False
me_gun_platform01.update()
me_rear_fender_left = bpy.data.meshes.new('$rear_fender_left')
me_rear_fender_left.from_pydata([(-19.02, -23.61, 22.44), (-24.72, 0.2765, 15.56), (-1.742, 24.65, 13.53), (25.8, 21.32, 21.16), (26.4, 9.824, 21.7), (25.98, -10.69, 22.22), (13.91, -24.82, 22.17), (-28.61, -25.22, -16.26), (-39.62, 1.004, -16.26), (-7.995, 35.99, -16.26), (25.72, 28.52, -16.26), (26.4, 9.824, -16.26), (25.98, -10.69, -16.26), (13.91, -24.82, -16.26)], [], [(0, 4, 3, 1), (10, 11, 9), (11, 12, 9), (0, 1, 8, 7), (13, 8, 9, 12), (1, 3, 2), (6, 0, 7, 13), (4, 11, 10, 3), (12, 11, 4, 5), (7, 8, 13), (1, 2, 9, 8), (3, 10, 9, 2), (0, 5, 4), (6, 5, 0), (13, 12, 5, 6)])
me_rear_fender_left.materials.append(mat_hard_metal_thick)
me_rear_fender_left.use_remesh_fix_poles = True
me_rear_fender_left.use_remesh_preserve_attributes = False
me_rear_fender_left.update()
me_strut_neck03 = bpy.data.meshes.new('$strut_neck03')
me_strut_neck03.from_pydata([(-25.94, -17.26, -80.05), (8.349, -24.74, -80.05), (-25.44, 23.21, -80.05), (39.18, 10.97, -80.05), (-25.61, -16.92, 80.35), (8.683, -24.41, 80.35), (-25.49, 23.17, 80.35), (39.14, 10.92, 80.35)], [], [(5, 7, 6, 4), (4, 0, 1, 5), (0, 4, 6, 2), (5, 1, 3, 7), (2, 3, 1, 0), (6, 7, 3, 2)])
me_strut_neck03.materials.append(mat_hard_metal_thick)
me_strut_neck03.use_remesh_fix_poles = True
me_strut_neck03.use_remesh_preserve_attributes = False
me_strut_neck03.update()
me_tread_back_left_001 = bpy.data.meshes.new('$tread_back_left.001')
me_tread_back_left_001.from_pydata([(-28.49, 15.25, 80.41), (-28.49, 15.25, -80.41), (34.26, 2.574, -80.41), (34.28, 2.574, 80.41), (-19.37, -10.79, 80.41), (-19.37, -10.79, -80.41), (22.02, -10.89, -80.41), (22.03, -10.89, 80.41)], [], [(0, 7, 3), (1, 0, 3, 2), (5, 6, 7, 4), (4, 7, 0), (2, 3, 7, 6), (6, 5, 2), (5, 1, 2), (4, 0, 1, 5)])
me_tread_back_left_001.materials.append(mat_hard_metal_thick)
me_tread_back_left_001.use_remesh_fix_poles = True
me_tread_back_left_001.use_remesh_preserve_attributes = False
me_tread_back_left_001.update()
me_albatross_collision = bpy.data.meshes.new('@albatross_collision')
me_albatross_collision.from_pydata([(-251.3, 190.6, 63.21), (-240.2, 188.3, 59.06), (-247.9, 178.9, 36.87), (-254.7, 152.5, 54.54), (-259.2, 199.6, 248.5), (-297.6, 139.9, 60.04), (-262.5, 154.2, 252.6), (-294.0, 147.4, 246.7), (-296.5, 149.9, 206.4), (-267.5, 141.6, 54.72), (-253.3, 168.2, 253.0), (-264.5, 181.8, 64.25), (-297.6, 155.7, 205.4), (-289.7, 157.5, 208.1), (-288.1, 150.9, 60.91), (-286.6, 162.9, 64.53), (-304.9, 163.5, 70.31), (-291.9, 169.8, 205.9), (-287.1, 206.7, 202.1), (-279.6, 211.7, 203.0), (-262.9, 199.4, 69.72), (-252.5, 181.5, 60.46), (-271.3, 196.4, 71.28), (-296.1, 151.2, 63.44), (-300.6, 171.4, 71.68), (-277.6, 204.4, 22.05), (-284.8, 147.6, 36.49), (-300.0, 187.5, 20.98), (-286.2, 171.3, 6.985), (-264.2, 187.1, 9.37), (-310.3, 165.8, 202.4), (-308.5, 174.7, 201.6), (-296.3, 158.9, 245.0), (-298.6, 171.2, 243.2), (-263.6, 196.1, 208.6), (-275.7, 193.5, 206.3), (-264.9, 204.5, 206.1), (-283.1, 194.7, 244.0), (-270.7, 197.4, 246.3), (-257.4, 205.2, 207.6)], [], [(0, 1, 2), (5, 23, 26), (3, 1, 39), (6, 7, 8), (8, 5, 9), (10, 3, 39), (9, 3, 10), (10, 6, 9), (6, 8, 9), (4, 10, 39), (36, 39, 1), (5, 8, 12), (34, 21, 11), (14, 23, 12), (1, 0, 36), (12, 13, 14), (36, 0, 21), (21, 34, 36), (16, 15, 17), (12, 23, 5), (17, 30, 16), (31, 24, 16), (16, 30, 31), (31, 18, 22), (15, 14, 13), (22, 24, 31), (22, 18, 19), (11, 35, 34), (35, 11, 20), (13, 17, 15), (20, 19, 35), (19, 20, 22), (21, 0, 11), (14, 15, 23), (23, 15, 16), (24, 27, 16), (0, 25, 20), (0, 20, 11), (22, 20, 25), (23, 16, 27), (24, 22, 25), (2, 29, 25), (29, 28, 27), (25, 27, 24), (28, 29, 2), (0, 2, 25), (2, 26, 28), (27, 25, 29), (27, 28, 26), (23, 27, 26), (33, 30, 17), (32, 12, 8), (17, 13, 32), (33, 31, 30), (18, 31, 33), (32, 33, 17), (32, 13, 12), (37, 19, 18), (37, 35, 19), (35, 37, 38), (38, 34, 35), (38, 36, 34), (8, 7, 32), (39, 36, 38), (33, 37, 18), (38, 4, 39), (4, 38, 10), (10, 38, 6), (38, 37, 6), (6, 37, 7), (7, 37, 32), (37, 33, 32), (26, 9, 5), (9, 26, 3), (26, 2, 3), (1, 3, 2)])
_uv = me_albatross_collision.uv_layers.new(name='UVMap_0')
_uv.uv.foreach_set('vector', [0.3525, 0.2399, 0.3666, 0.2399, 0.3666, 0.2092, 0.3666, 0.2399, 0.3525, 0.2399, 0.3666, 0.2092, 0.5303, 0.5892, 0.612, 0.5892, 0.6115, 0.9139, 0.4949, 0.9926, 0.4306, 0.9926, 0.4137, 0.9139, 0.4137, 0.9139, 0.4132, 0.5892, 0.4949, 0.5892, 0.5303, 0.9926, 0.5303, 0.5892, 0.6115, 0.9139, 0.4949, 0.5892, 0.5303, 0.5892, 0.5303, 0.9926, 0.5303, 0.9926, 0.4949, 0.9926, 0.4949, 0.5892, 0.4949, 0.9926, 0.4137, 0.9139, 0.4949, 0.5892, 0.5946, 0.9926, 0.5303, 0.9926, 0.6115, 0.9139, 0.5019, 0.6938, 0.502, 0.6806, 0.3307, 0.6806, 0.3307, 0.6806, 0.502, 0.6806, 0.5019, 0.6938, 0.5031, 0.7029, 0.3307, 0.7029, 0.3307, 0.7163, 0.3307, 0.7026, 0.3307, 0.6938, 0.5019, 0.6938, 0.3307, 0.6806, 0.3307, 0.6938, 0.5019, 0.6938, 0.5019, 0.6938, 0.5031, 0.7026, 0.3307, 0.7026, 0.5019, 0.6938, 0.3307, 0.6938, 0.3307, 0.7026, 0.3307, 0.7026, 0.5031, 0.7026, 0.5019, 0.6938, 0.3307, 0.7368, 0.3307, 0.7166, 0.5031, 0.7166, 0.5019, 0.6938, 0.3307, 0.6938, 0.3307, 0.6806, 0.5031, 0.7166, 0.5031, 0.7368, 0.3307, 0.7368, 0.2549, 0.07801, 0.4272, 0.07807, 0.4272, 0.08689, 0.4272, 0.08689, 0.2548, 0.08686, 0.2549, 0.07801, 0.2549, 0.07801, 0.2549, 0.03741, 0.4272, 0.03735, 0.3307, 0.7163, 0.3307, 0.7029, 0.5031, 0.7029, 0.4272, 0.03735, 0.4272, 0.07807, 0.2549, 0.07801, 0.4272, 0.03735, 0.2549, 0.03741, 0.2548, 0.02855, 0.3307, 0.7163, 0.5031, 0.7163, 0.5031, 0.7029, 0.5031, 0.7166, 0.3307, 0.7166, 0.3307, 0.7368, 0.5031, 0.7029, 0.5031, 0.7163, 0.3307, 0.7163, 0.3307, 0.7368, 0.5031, 0.7368, 0.5031, 0.7166, 0.2548, 0.02855, 0.4272, 0.02852, 0.4272, 0.03735, 0.3307, 0.7029, 0.3219, 0.7029, 0.3307, 0.7163, 0.3307, 0.7029, 0.3307, 0.7163, 0.3219, 0.7029, 0.3219, 0.7029, 0.3307, 0.7163, 0.3104, 0.7163, 0.4272, 0.07807, 0.4828, 0.07257, 0.4272, 0.08689, 0.2827, 0.7269, 0.2796, 0.6714, 0.2653, 0.7269, 0.3219, 0.7029, 0.3104, 0.7163, 0.3307, 0.7163, 0.4272, 0.03735, 0.4272, 0.02852, 0.4828, 0.04285, 0.2827, 0.7269, 0.2653, 0.7269, 0.2796, 0.6714, 0.4272, 0.07807, 0.4272, 0.03735, 0.4828, 0.04285, 0.3064, 0.7065, 0.3064, 0.6714, 0.2796, 0.6714, 0.5096, 0.04334, 0.5096, 0.07209, 0.4828, 0.07257, 0.4828, 0.04285, 0.4828, 0.07257, 0.4272, 0.07807, 0.09268, 0.8586, 0.1214, 0.8586, 0.1326, 0.8937, 0.2827, 0.7269, 0.3064, 0.7065, 0.2796, 0.6714, 0.1326, 0.8937, 0.08149, 0.8937, 0.09268, 0.8586, 0.4828, 0.07257, 0.4828, 0.04285, 0.5096, 0.04334, 0.2796, 0.6714, 0.3064, 0.6714, 0.3064, 0.7065, 0.2827, 0.7269, 0.2796, 0.6714, 0.3064, 0.7065, 0.5432, 0.7163, 0.5031, 0.7368, 0.5031, 0.7166, 0.5442, 0.6938, 0.5019, 0.6938, 0.502, 0.6806, 0.5031, 0.7163, 0.5031, 0.7029, 0.5432, 0.7029, 0.2147, 0.07236, 0.2549, 0.07801, 0.2548, 0.08686, 0.2549, 0.03741, 0.2549, 0.07801, 0.2147, 0.07236, 0.5432, 0.7029, 0.5432, 0.7163, 0.5031, 0.7163, 0.5432, 0.7029, 0.5031, 0.7026, 0.5019, 0.6938, 0.2147, 0.04306, 0.2548, 0.02855, 0.2549, 0.03741, 0.5432, 0.7163, 0.5031, 0.7166, 0.5031, 0.7368, 0.5031, 0.7163, 0.5432, 0.7163, 0.5432, 0.7029, 0.5432, 0.7029, 0.5031, 0.7029, 0.5031, 0.7163, 0.5432, 0.7029, 0.5019, 0.6938, 0.5031, 0.7026, 0.502, 0.6806, 0.5442, 0.6806, 0.5442, 0.6938, 0.502, 0.6806, 0.5019, 0.6938, 0.5442, 0.6938, 0.2147, 0.07236, 0.2147, 0.04306, 0.2549, 0.03741, 0.5442, 0.6938, 0.5442, 0.6806, 0.502, 0.6806, 0.5442, 0.6806, 0.5442, 0.6938, 0.5303, 0.9926, 0.5303, 0.9926, 0.5442, 0.6938, 0.4949, 0.9926, 0.5442, 0.6938, 0.5432, 0.7163, 0.4949, 0.9926, 0.4949, 0.9926, 0.5432, 0.7163, 0.4306, 0.9926, 0.4306, 0.9926, 0.5432, 0.7163, 0.5442, 0.6938, 0.5432, 0.7163, 0.5432, 0.7163, 0.5442, 0.6938, 0.3666, 0.2092, 0.4949, 0.5892, 0.4132, 0.5892, 0.4949, 0.5892, 0.3666, 0.2092, 0.5303, 0.5892, 0.3666, 0.2092, 0.1326, 0.8937, 0.5303, 0.5892, 0.612, 0.5892, 0.5303, 0.5892, 0.1326, 0.8937])
_ca = me_albatross_collision.color_attributes.new('color', 'BYTE_COLOR', 'CORNER')
_ca.data.foreach_set('color', [1.0, 1.0, 1.0, 1.0, 1.0, 1.0, 1.0, 1.0, 1.0, 1.0, 1.0, 1.0, 1.0, 1.0, 1.0, 1.0, 1.0, 1.0, 1.0, 1.0, 1.0, 1.0, 1.0, 1.0, 1.0, 1.0, 1.0, 1.0, 1.0, 1.0, 1.0, 1.0, 1.0, 1.0, 1.0, 1.0, 1.0, 1.0, 1.0, 1.0, 1.0, 1.0, 1.0, 1.0, 1.0, 1.0, 1.0, 1.0, 1.0, 1.0, 1.0, 1.0, 1.0, 1.0, 1.0, 1.0, 1.0, 1.0, 1.0, 1.0, 1.0, 1.0, 1.0, 1.0, 1.0, 1.0, 1.0, 1.0, 1.0, 1.0, 1.0, 1.0, 1.0, 1.0, 1.0, 1.0, 1.0, 1.0, 1.0, 1.0, 1.0, 1.0, 1.0, 1.0, 1.0, 1.0, 1.0, 1.0, 1.0, 1.0, 1.0, 1.0, 1.0, 1.0, 1.0, 1.0, 1.0, 1.0, 1.0, 1.0, 1.0, 1.0, 1.0, 1.0, 1.0, 1.0, 1.0, 1.0, 1.0, 1.0, 1.0, 1.0, 1.0, 1.0, 1.0, 1.0, 1.0, 1.0, 1.0, 1.0, 1.0, 1.0, 1.0, 1.0, 1.0, 1.0, 1.0, 1.0, 1.0, 1.0, 1.0, 1.0, 1.0, 1.0, 1.0, 1.0, 1.0, 1.0, 1.0, 1.0, 1.0, 1.0, 1.0, 1.0, 1.0, 1.0, 1.0, 1.0, 1.0, 1.0, 1.0, 1.0, 1.0, 1.0, 1.0, 1.0, 1.0, 1.0, 1.0, 1.0, 1.0, 1.0, 1.0, 1.0, 1.0, 1.0, 1.0, 1.0, 1.0, 1.0, 1.0, 1.0, 1.0, 1.0, 1.0, 1.0, 1.0, 1.0, 1.0, 1.0, 1.0, 1.0, 1.0, 1.0, 1.0, 1.0, 1.0, 1.0, 1.0, 1.0, 1.0, 1.0, 1.0, 1.0, 1.0, 1.0, 1.0, 1.0, 1.0, 1.0, 1.0, 1.0, 1.0, 1.0, 1.0, 1.0, 1.0, 1.0, 1.0, 1.0, 1.0, 1.0, 1.0, 1.0, 1.0, 1.0, 1.0, 1.0, 1.0, 1.0, 1.0, 1.0, 1.0, 1.0, 1.0, 1.0, 1.0, 1.0, 1.0, 1.0, 1.0, 1.0, 1.0, 1.0, 1.0, 1.0, 1.0, 1.0, 1.0, 1.0, 1.0, 1.0, 1.0, 1.0, 1.0, 1.0, 1.0, 1.0, 1.0, 1.0, 1.0, 1.0, 1.0, 1.0, 1.0, 1.0, 1.0, 1.0, 1.0, 1.0, 1.0, 1.0, 1.0, 1.0, 1.0, 1.0, 1.0, 1.0, 1.0, 1.0, 1.0, 1.0, 1.0, 1.0, 1.0, 1.0, 1.0, 1.0, 1.0, 1.0, 1.0, 1.0, 1.0, 1.0, 1.0, 1.0, 1.0, 1.0, 1.0, 1.0, 1.0, 1.0, 1.0, 1.0, 1.0, 1.0, 1.0, 1.0, 1.0, 1.0, 1.0, 1.0, 1.0, 1.0, 1.0, 1.0, 1.0, 1.0, 1.0, 1.0, 1.0, 1.0, 1.0, 1.0, 1.0, 1.0, 1.0, 1.0, 1.0, 1.0, 1.0, 1.0, 1.0, 1.0, 1.0, 1.0, 1.0, 1.0, 1.0, 1.0, 1.0, 1.0, 1.0, 1.0, 1.0, 1.0, 1.0, 1.0, 1.0, 1.0, 1.0, 1.0, 1.0, 1.0, 1.0, 1.0, 1.0, 1.0, 1.0, 1.0, 1.0, 1.0, 1.0, 1.0, 1.0, 1.0, 1.0, 1.0, 1.0, 1.0, 1.0, 1.0, 1.0, 1.0, 1.0, 1.0, 1.0, 1.0, 1.0, 1.0, 1.0, 1.0, 1.0, 1.0, 1.0, 1.0, 1.0, 1.0, 1.0, 1.0, 1.0, 1.0, 1.0, 1.0, 1.0, 1.0, 1.0, 1.0, 1.0, 1.0, 1.0, 1.0, 1.0, 1.0, 1.0, 1.0, 1.0, 1.0, 1.0, 1.0, 1.0, 1.0, 1.0, 1.0, 1.0, 1.0, 1.0, 1.0, 1.0, 1.0, 1.0, 1.0, 1.0, 1.0, 1.0, 1.0, 1.0, 1.0, 1.0, 1.0, 1.0, 1.0, 1.0, 1.0, 1.0, 1.0, 1.0, 1.0, 1.0, 1.0, 1.0, 1.0, 1.0, 1.0, 1.0, 1.0, 1.0, 1.0, 1.0, 1.0, 1.0, 1.0, 1.0, 1.0, 1.0, 1.0, 1.0, 1.0, 1.0, 1.0, 1.0, 1.0, 1.0, 1.0, 1.0, 1.0, 1.0, 1.0, 1.0, 1.0, 1.0, 1.0, 1.0, 1.0, 1.0, 1.0, 1.0, 1.0, 1.0, 1.0, 1.0, 1.0, 1.0, 1.0, 1.0, 1.0, 1.0, 1.0, 1.0, 1.0, 1.0, 1.0, 1.0, 1.0, 1.0, 1.0, 1.0, 1.0, 1.0, 1.0, 1.0, 1.0, 1.0, 1.0, 1.0, 1.0, 1.0, 1.0, 1.0, 1.0, 1.0, 1.0, 1.0, 1.0, 1.0, 1.0, 1.0, 1.0, 1.0, 1.0, 1.0, 1.0, 1.0, 1.0, 1.0, 1.0, 1.0, 1.0, 1.0, 1.0, 1.0, 1.0, 1.0, 1.0, 1.0, 1.0, 1.0, 1.0, 1.0, 1.0, 1.0, 1.0, 1.0, 1.0, 1.0, 1.0, 1.0, 1.0, 1.0, 1.0, 1.0, 1.0, 1.0, 1.0, 1.0, 1.0, 1.0, 1.0, 1.0, 1.0, 1.0, 1.0, 1.0, 1.0, 1.0, 1.0, 1.0, 1.0, 1.0, 1.0, 1.0, 1.0, 1.0, 1.0, 1.0, 1.0, 1.0, 1.0, 1.0, 1.0, 1.0, 1.0, 1.0, 1.0, 1.0, 1.0, 1.0, 1.0, 1.0, 1.0, 1.0, 1.0, 1.0, 1.0, 1.0, 1.0, 1.0, 1.0, 1.0, 1.0, 1.0, 1.0, 1.0, 1.0, 1.0, 1.0, 1.0, 1.0, 1.0, 1.0, 1.0, 1.0, 1.0, 1.0, 1.0, 1.0, 1.0, 1.0, 1.0, 1.0, 1.0, 1.0, 1.0, 1.0, 1.0, 1.0, 1.0, 1.0, 1.0, 1.0, 1.0, 1.0, 1.0, 1.0, 1.0, 1.0, 1.0, 1.0, 1.0, 1.0, 1.0, 1.0, 1.0, 1.0, 1.0, 1.0, 1.0, 1.0, 1.0, 1.0, 1.0, 1.0, 1.0, 1.0, 1.0, 1.0, 1.0, 1.0, 1.0, 1.0, 1.0, 1.0, 1.0, 1.0, 1.0, 1.0, 1.0, 1.0, 1.0, 1.0, 1.0, 1.0, 1.0, 1.0, 1.0, 1.0, 1.0, 1.0, 1.0, 1.0, 1.0, 1.0, 1.0, 1.0, 1.0, 1.0, 1.0, 1.0, 1.0, 1.0, 1.0, 1.0, 1.0, 1.0, 1.0, 1.0, 1.0, 1.0, 1.0, 1.0, 1.0, 1.0, 1.0, 1.0, 1.0, 1.0, 1.0, 1.0, 1.0, 1.0, 1.0, 1.0, 1.0, 1.0, 1.0, 1.0, 1.0, 1.0, 1.0, 1.0, 1.0, 1.0, 1.0, 1.0, 1.0, 1.0, 1.0, 1.0, 1.0, 1.0, 1.0, 1.0, 1.0, 1.0, 1.0, 1.0, 1.0, 1.0, 1.0, 1.0, 1.0, 1.0, 1.0, 1.0, 1.0, 1.0, 1.0, 1.0, 1.0, 1.0, 1.0, 1.0, 1.0, 1.0, 1.0, 1.0, 1.0, 1.0, 1.0, 1.0, 1.0, 1.0, 1.0, 1.0, 1.0, 1.0, 1.0, 1.0, 1.0, 1.0, 1.0, 1.0, 1.0, 1.0, 1.0, 1.0, 1.0, 1.0, 1.0, 1.0, 1.0, 1.0, 1.0, 1.0, 1.0, 1.0, 1.0, 1.0, 1.0, 1.0, 1.0, 1.0, 1.0, 1.0, 1.0, 1.0, 1.0, 1.0, 1.0, 1.0, 1.0, 1.0, 1.0, 1.0, 1.0, 1.0, 1.0, 1.0, 1.0, 1.0, 1.0, 1.0, 1.0, 1.0, 1.0, 1.0, 1.0, 1.0, 1.0, 1.0, 1.0, 1.0, 1.0, 1.0, 1.0, 1.0, 1.0, 1.0, 1.0, 1.0, 1.0, 1.0, 1.0, 1.0, 1.0, 1.0, 1.0, 1.0, 1.0, 1.0, 1.0, 1.0, 1.0, 1.0, 1.0, 1.0, 1.0, 1.0, 1.0, 1.0, 1.0, 1.0, 1.0, 1.0, 1.0, 1.0, 1.0, 1.0, 1.0, 1.0, 1.0, 1.0, 1.0, 1.0, 1.0, 1.0, 1.0, 1.0, 1.0, 1.0, 1.0, 1.0, 1.0, 1.0, 1.0, 1.0, 1.0, 1.0, 1.0, 1.0, 1.0, 1.0, 1.0, 1.0, 1.0, 1.0, 1.0, 1.0, 1.0, 1.0, 1.0, 1.0, 1.0, 1.0, 1.0, 1.0, 1.0, 1.0, 1.0, 1.0, 1.0, 1.0, 1.0, 1.0, 1.0, 1.0, 1.0, 1.0, 1.0, 1.0, 1.0, 1.0, 1.0, 1.0, 1.0, 1.0, 1.0, 1.0, 1.0, 1.0, 1.0, 1.0])
me_albatross_collision.materials.append(mat_hard_metal_thick)
me_albatross_collision.use_remesh_fix_poles = True
me_albatross_collision.use_remesh_preserve_attributes = False
me_albatross_collision.update()
me_albatross_collision.normals_split_custom_set([tuple(v) for v in zip(*[iter([0.03388, 0.9149, -0.4023, 0.6166, 0.7791, -0.1134, -0.1786, 0.6819, -0.7093, -0.8785, -0.457, -0.1392, -0.8851, 0.2346, -0.402, -0.6143, 0.3364, -0.7138, 0.3105, -0.3489, 0.8842, 0.871, 0.4707, -0.1409, 0.9104, -0.386, 0.1491, 0.469, -0.3963, -0.7893, 0.2699, -0.6572, -0.7038, 0.224, -0.9717, -0.07476, 0.06846, -0.9954, 0.06747, -0.7699, -0.6249, -0.1297, 0.3225, -0.4739, 0.8194, 0.5625, -0.2399, -0.7912, 0.5736, -0.1111, 0.8115, 0.9956, 0.093, -0.01432, 0.1873, -0.502, 0.8444, 0.5335, -0.2075, 0.82, 0.5237, -0.3332, -0.784, 0.5667, -0.1595, -0.8084, 0.3155, -0.5389, -0.781, 0.3532, -0.4406, 0.8253, 0.238, -0.589, -0.7723, 0.04107, -0.9972, 0.06232, 0.2712, -0.4875, 0.83, 0.7917, 0.09487, -0.6035, 0.6541, -0.2024, -0.7288, 0.9783, 0.195, 0.07035, -0.7633, 0.6395, -0.09166, -0.09647, 0.9953, -0.01259, 0.01363, 0.9944, -0.1052, -0.9843, -0.1752, 0.01903, -0.9789, -0.16, 0.1271, -0.8344, 0.55, 0.0358, -0.7053, 0.6987, -0.1199, -0.5059, 0.6389, 0.5795, 0.6252, 0.6344, 0.4547, -0.4768, 0.6086, 0.6342, -0.8646, 0.04625, 0.5003, -0.7103, 0.7021, 0.04954, 0.1647, 0.9832, -0.07833, 0.003058, 0.9494, 0.3141, -0.6571, 0.7518, -0.0557, -0.8604, 0.5097, -0.0041, -0.8309, 0.5344, -0.1549, -0.6969, 0.4631, 0.5477, -0.5267, 0.8484, -0.05343, 0.1243, 0.9031, 0.4111, -0.552, 0.6148, 0.5633, -0.7059, 0.5269, 0.4734, -0.8092, 0.5669, -0.1545, -0.7738, 0.6311, -0.05506, -0.9437, -0.3111, 0.1126, -0.505, -0.5367, 0.6759, -0.7187, -0.6951, 0.01784, -0.6299, 0.7752, 0.04788, -0.891, 0.1415, 0.4314, -0.9912, 0.1315, -0.01423, -0.5348, -0.8376, -0.1113, -0.7315, -0.6702, 0.1254, -0.8551, -0.5184, -0.01023, -0.7545, 0.6389, 0.1505, -0.736, 0.6446, -0.207, -0.9735, -0.2177, -0.07033, -0.8644, -0.5026, -0.01407, -0.7362, -0.6479, 0.1956, -0.9066, 0.3905, 0.16, -0.9235, 0.3774, 0.06839, -0.7043, 0.706, 0.07491, -0.6637, 0.689, -0.2913, -0.6657, -0.5582, 0.4953, -0.5164, 0.5751, 0.6345, -0.6055, 0.795, -0.03652, -0.4669, 0.8593, -0.2088, -0.7704, 0.5992, -0.2181, -0.7854, 0.6015, 0.1464, -0.667, 0.6845, -0.2943, -0.7089, 0.702, 0.0688, 0.2986, 0.9406, 0.1617, 0.4018, 0.7331, 0.5487, 0.5292, 0.8465, 0.05858, -0.8154, 0.5444, -0.1967, 0.7965, 0.6042, 0.02282, 0.5837, 0.4313, 0.688, 0.4307, 0.8958, 0.1099, -0.8176, 0.5587, -0.139, -0.5707, -0.8149, 0.1015, -0.4842, -0.6496, 0.5862, 0.1115, 0.9925, -0.05086, 0.3084, 0.9432, 0.1233, 0.5495, 0.8344, -0.04405, 0.4896, 0.8551, 0.1705, 0.3189, 0.9444, -0.07971, -0.5215, 0.808, -0.2743, -0.3203, 0.3866, 0.8648, 0.2465, 0.7416, 0.6239, 0.7717, 0.3595, 0.5247, -0.3198, 0.388, 0.8644, -0.4608, -0.7093, 0.5335, -0.729, -0.0995, 0.6772, -0.729, -0.09949, 0.6772, -0.4608, -0.7093, 0.5335, -0.9362, -0.2901, 0.1985, -0.7588, 0.5629, 0.3275, -0.8471, 0.3166, -0.4268, -0.9347, -0.3097, 0.1745, 0.2493, 0.6661, 0.7029, -0.05769, 0.9344, -0.3515, 0.4401, 0.8432, 0.3087, 0.2464, 0.7416, 0.624, 0.4041, 0.8917, 0.2038, 0.7716, 0.3595, 0.5247, -0.4377, 0.8219, 0.3646, 0.4295, 0.8492, 0.3073, -0.07791, 0.9341, -0.3484, -0.7793, -0.1186, 0.6153, -0.9523, -0.2812, 0.1184, -0.8464, 0.3209, -0.425, -0.7526, 0.5692, 0.3312, -0.4489, 0.8224, 0.3494, -0.08093, 0.936, -0.3426, 0.8591, 0.2802, -0.4283, 0.5317, 0.1657, -0.8306, -0.05372, 0.9372, -0.3447, 0.5227, 0.2039, -0.8278, -0.2363, -0.3406, -0.91, -0.8436, 0.3802, -0.3792, -0.06127, 0.9401, -0.3353, -0.8472, 0.3533, -0.3967, -0.7238, 0.5929, 0.3531, -0.2219, -0.3773, -0.8991, 0.5344, 0.1732, -0.8273, 0.859, 0.2808, -0.4281, 0.2885, 0.652, 0.7012, 0.8655, 0.2699, -0.422, -0.05294, 0.9379, -0.3427, 0.8342, 0.3197, -0.4493, -0.4787, -0.7204, -0.5019, -0.2279, -0.3708, -0.9003, -0.8525, 0.3303, -0.4052, -0.07065, 0.9264, -0.3699, 0.5181, 0.1538, -0.8414, -0.8562, 0.3526, -0.3776, -0.2508, -0.367, -0.8958, -0.502, -0.7021, -0.505, -0.7383, -0.1613, 0.6549, -0.8438, 0.3464, -0.41, -0.4735, -0.7111, -0.5197, -0.5383, -0.0001085, -0.8427, -0.7437, -0.6642, 0.07552, -0.5416, -0.8372, -0.0761, -0.6068, -0.1174, -0.7861, -0.8356, 0.536, -0.1206, -0.9814, -0.1815, -0.06316, -0.5582, -0.8297, 0.003064, -0.8048, 0.544, -0.2375, -0.6045, -0.1283, -0.7862, -0.534, 0.01064, -0.8454, -0.9187, 0.3948, 0.013, -0.7636, -0.6372, 0.1044, -0.7051, 0.7082, 0.03577, -0.9212, 0.3883, 0.02551, -0.5344, 0.005003, -0.8452, -0.6019, -0.137, -0.7868, -0.5388, -0.003921, -0.8424, -0.5421, -0.8378, -0.0646, -0.6043, -0.1386, -0.7846, -0.8247, 0.5372, -0.1768, -0.8536, 0.5117, -0.09762, -0.1407, 0.5737, -0.8069, 0.2896, 0.9395, 0.1829, -0.7091, 0.7041, 0.03708, -0.1452, 0.5715, -0.8077, 0.54, 0.8416, 0.007297, 0.2848, 0.9439, 0.1672, 0.5236, 0.8488, 0.07378, -0.1536, 0.5877, -0.7944, -0.05749, 0.6896, -0.7219, -0.05727, 0.6891, -0.7224, -0.8186, 0.5452, -0.1806, 0.5254, 0.8473, 0.07745, -0.05398, 0.6831, -0.7283, -0.7881, 0.6045, -0.1164, -0.8067, 0.5421, -0.2353, -0.9832, -0.172, -0.06162, -0.7869, -0.3256, -0.5242, -0.6248, -0.02512, -0.7804, -0.1157, 0.9924, 0.04213, -0.7714, 0.6293, -0.0947, -0.03776, 0.6869, -0.7257, -0.5422, -0.0324, -0.8396, -0.1367, 0.5757, -0.8062, -0.7091, 0.7043, 0.03241, -0.134, 0.664, -0.7356, 0.05148, 0.9019, -0.4289, -0.1604, 0.9866, 0.02851, -0.7284, 0.1715, 0.6633, 0.5715, 0.4812, 0.6647, 0.5651, 0.538, 0.6255, 0.1299, 0.8553, 0.5015, 0.5369, -0.3884, 0.7489, 0.5384, 0.575, 0.616, 0.2837, -0.6319, 0.7213, 0.5319, 0.3936, 0.7498, 0.02096, 0.8793, 0.4757, -0.258, 0.8706, 0.419, 0.3588, -0.4726, 0.8049, 0.4568, 0.3024, 0.8366, -0.04074, 0.7246, 0.688, -0.08992, -0.6751, 0.7322, -0.1705, -0.7509, 0.638, -0.1866, -0.6776, 0.7113, -0.1313, -0.6811, 0.7203, 0.4333, 0.6557, 0.6184, -0.1344, -0.741, -0.6579, -0.6167, -0.6973, 0.3653, -0.2887, -0.7746, 0.5627, -0.4436, -0.4351, -0.7835, 0.08948, -0.5827, -0.8078, -0.2207, -0.9637, -0.1503, 0.1041, -0.751, -0.652, 0.24, 0.3764, -0.8948, -0.4601, -0.6074, -0.6476, 0.7761, 0.05676, 0.628, 0.8171, 0.3701, 0.442, 0.2283, -0.383, -0.8951])] * 3)])
arm_armature = bpy.data.armatures.new('Armature')  # bones are not reproduced

# ---- objects
ob_armature = bpy.data.objects.new('Armature', arm_armature)
ob_albatross = bpy.data.objects.new('albatross', me_albatross)
ob_gun_platform01 = bpy.data.objects.new('$gun_platform01', me_gun_platform01)
ob_rear_fender_left = bpy.data.objects.new('$rear_fender_left', me_rear_fender_left)
ob_strut_neck03 = bpy.data.objects.new('$strut_neck03', me_strut_neck03)
ob_tread_back_left_001 = bpy.data.objects.new('$tread_back_left.001', me_tread_back_left_001)
ob_albatross_collision = bpy.data.objects.new('@albatross_collision', me_albatross_collision)

# ---- transforms, parenting, visibility, modifiers, constraints
ob_armature.location = (0.0, 0.0, 0.0)
ob_albatross.parent = ob_armature
ob_albatross.location = (0.0, 0.0, 0.0)
_vg = ob_albatross.vertex_groups.new(name='b_hull')
_vg.add([0, 1, 2, 3, 4, 5, 6, 7, 8, 9, 10, 11, 12, 13, 14, 15, 16, 17, 18, 19, 20, 21, 22, 23, 24, 25, 26, 27, 28, 29, 30, 31, 32, 33, 34, 35, 36, 37, 38, 39], 1.0, 'REPLACE')
_m = ob_albatross.modifiers.new('Armature', 'ARMATURE')
_m.object = ob_armature
_m = ob_albatross.modifiers.new('Triangulate', 'TRIANGULATE')
_m = ob_albatross.modifiers.new('EdgeSplit', 'EDGE_SPLIT')
_m.use_edge_angle = False
ob_gun_platform01.parent = ob_armature
ob_gun_platform01.matrix_parent_inverse = Matrix(((1.0, -0.0, 0.0, -0.0), (-0.0, 1.0, -0.0, -5.0), (0.0, -0.0, 1.0, -140.5), (-0.0, 0.0, -0.0, 1.0)))
ob_gun_platform01.location = (-277.1, 174.9, 43.77)
ob_gun_platform01.rotation_euler = (0.5237, 0.3356, 0.1906)
_m = ob_gun_platform01.modifiers.new('Triangulate', 'TRIANGULATE')
_m = ob_gun_platform01.modifiers.new('EdgeSplit', 'EDGE_SPLIT')
_m.use_edge_angle = False
ob_rear_fender_left.parent = ob_armature
ob_rear_fender_left.matrix_parent_inverse = Matrix(((1.0, -0.0, 0.0, -0.0), (-0.0, 1.0, -0.0, -5.0), (0.0, -0.0, 1.0, -140.5), (-0.0, 0.0, -0.0, 1.0)))
ob_rear_fender_left.location = (-274.0, 171.9, 231.9)
_m = ob_rear_fender_left.modifiers.new('Triangulate', 'TRIANGULATE')
_m = ob_rear_fender_left.modifiers.new('EdgeSplit', 'EDGE_SPLIT')
_m.use_edge_angle = False
ob_strut_neck03.parent = ob_armature
ob_strut_neck03.matrix_parent_inverse = Matrix(((1.0, -0.0, 0.0, -0.0), (-0.0, 1.0, -0.0, -5.0), (0.0, -0.0, 1.0, -140.5), (-0.0, 0.0, -0.0, 1.0)))
ob_strut_neck03.location = (-272.5, 180.8, 134.8)
ob_strut_neck03.rotation_euler = (0.03503, 0.03652, -3.145)
_m = ob_strut_neck03.modifiers.new('Triangulate', 'TRIANGULATE')
_m = ob_strut_neck03.modifiers.new('EdgeSplit', 'EDGE_SPLIT')
_m.use_edge_angle = False
ob_tread_back_left_001.parent = ob_armature
ob_tread_back_left_001.matrix_parent_inverse = Matrix(((1.0, -0.0, 0.0, -0.0), (-0.0, 1.0, -0.0, -5.0), (0.0, -0.0, 1.0, -140.5), (-0.0, 0.0, -0.0, 1.0)))
ob_tread_back_left_001.location = (-280.2, 157.8, 133.5)
ob_tread_back_left_001.rotation_euler = (-0.05155, -0.00685, 0.001773)
_m = ob_tread_back_left_001.modifiers.new('Triangulate', 'TRIANGULATE')
_m = ob_tread_back_left_001.modifiers.new('EdgeSplit', 'EDGE_SPLIT')
_m.use_edge_angle = False
ob_albatross_collision.parent = ob_armature
ob_albatross_collision.location = (0.0, 0.0, 0.0)
_vg = ob_albatross_collision.vertex_groups.new(name='b_hull')
_vg.add([0, 1, 2, 3, 4, 5, 6, 7, 8, 9, 10, 11, 12, 13, 14, 15, 16, 17, 18, 19, 20, 21, 22, 23, 24, 25, 26, 27, 28, 29, 30, 31, 32, 33, 34, 35, 36, 37, 38, 39], 1.0, 'REPLACE')
_m = ob_albatross_collision.modifiers.new('Armature', 'ARMATURE')
_m.object = ob_armature
_m = ob_albatross_collision.modifiers.new('Triangulate', 'TRIANGULATE')
_m = ob_albatross_collision.modifiers.new('EdgeSplit', 'EDGE_SPLIT')
_m.use_edge_angle = False

# ---- collection membership
col_collection.objects.link(ob_armature)
col_collection.objects.link(ob_albatross)
col_collection.objects.link(ob_gun_platform01)
col_collection.objects.link(ob_rear_fender_left)
col_collection.objects.link(ob_strut_neck03)
col_collection.objects.link(ob_tread_back_left_001)
col_collection.objects.link(ob_albatross_collision)

# ---- scene / render settings (as saved in the file)
scene.frame_start = 1; scene.frame_end = 100; scene.frame_set(1)
scene.render.engine = 'BLENDER_EEVEE_NEXT'
scene.render.fps = 30
scene.cycles.use_denoising = False
scene.cycles.samples = 128
scene.cycles.sampling_pattern = 'TABULATED_SOBOL'
scene.cycles.use_adaptive_sampling = False
scene.cycles.use_light_tree = False
scene.view_settings.view_transform = 'Filmic'
bpy.context.view_layer.update()

# ---- added for rendering (the .blend has no active camera and no usable light): camera, sun
cam_auto = bpy.data.cameras.new('AutoCamera')
cam_auto.lens = 50.0
cam_auto.sensor_width = 36.0
cam_auto.clip_end = 4690.92
ob_auto_camera = bpy.data.objects.new('AutoCamera', cam_auto)
scene.collection.objects.link(ob_auto_camera)
ob_auto_camera.location = (-13.3475, -142.505, 337.764)
ob_auto_camera.rotation_euler = (1.09748, -7.21219e-08, 0.694738)
scene.camera = ob_auto_camera
light_auto_sun = bpy.data.lights.new('AutoSun', 'SUN')
light_auto_sun.energy = 3.0
light_auto_sun.angle = 0.0523599
ob_auto_sun = bpy.data.objects.new('AutoSun', light_auto_sun)
scene.collection.objects.link(ob_auto_sun)
ob_auto_sun.rotation_euler = (0.872665, 0.174533, 0.523599)
bpy.context.view_layer.update()
